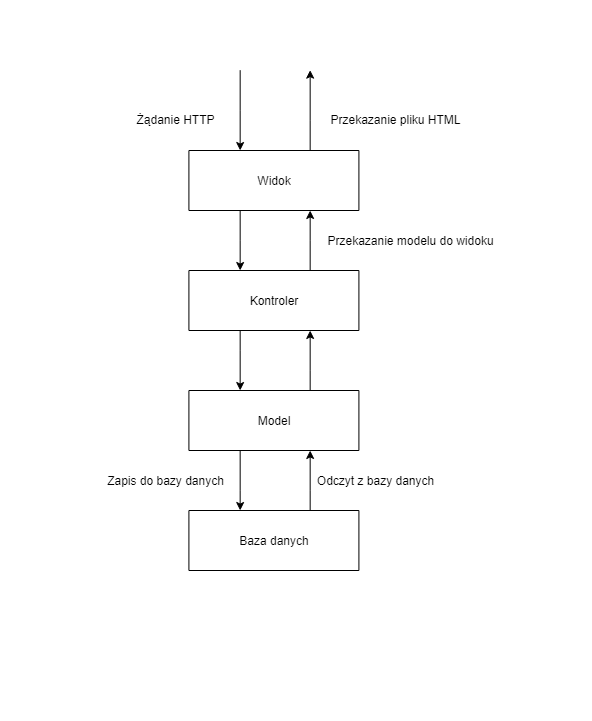

The diagram above was exported from draw.io. Its source (the exported page's mxGraphModel, read from the mxfile embedded in the PNG):
<mxGraphModel dx="1447" dy="1972" grid="1" gridSize="10" guides="1" tooltips="1" connect="1" arrows="1" fold="1" page="1" pageScale="1" pageWidth="827" pageHeight="1169" math="0" shadow="0">
  <root>
    <mxCell id="WIyWlLk6GJQsqaUBKTNV-0" />
    <mxCell id="WIyWlLk6GJQsqaUBKTNV-1" parent="WIyWlLk6GJQsqaUBKTNV-0" />
    <mxCell id="tSk6Rcyddfj4iMppF6fe-96" value="" style="edgeStyle=orthogonalEdgeStyle;rounded=0;orthogonalLoop=1;jettySize=auto;html=1;entryX=0.933;entryY=-0.025;entryDx=0;entryDy=0;entryPerimeter=0;exitX=1;exitY=0.5;exitDx=0;exitDy=0;" edge="1" parent="WIyWlLk6GJQsqaUBKTNV-1" source="tSk6Rcyddfj4iMppF6fe-90">
      <mxGeometry relative="1" as="geometry">
        <mxPoint x="465.3333333333335" y="98.83333333333337" as="targetPoint" />
        <Array as="points">
          <mxPoint x="650" y="335" />
          <mxPoint x="650" y="80" />
          <mxPoint x="465" y="80" />
        </Array>
      </mxGeometry>
    </mxCell>
    <mxCell id="tSk6Rcyddfj4iMppF6fe-168" value="" style="edgeStyle=orthogonalEdgeStyle;rounded=0;orthogonalLoop=1;jettySize=auto;html=1;" edge="1" parent="WIyWlLk6GJQsqaUBKTNV-1" source="tSk6Rcyddfj4iMppF6fe-159" target="tSk6Rcyddfj4iMppF6fe-167">
      <mxGeometry relative="1" as="geometry">
        <Array as="points">
          <mxPoint x="380" y="150" />
          <mxPoint x="380" y="150" />
        </Array>
      </mxGeometry>
    </mxCell>
    <mxCell id="tSk6Rcyddfj4iMppF6fe-184" value="" style="edgeStyle=orthogonalEdgeStyle;rounded=0;orthogonalLoop=1;jettySize=auto;html=1;" edge="1" parent="WIyWlLk6GJQsqaUBKTNV-1" source="tSk6Rcyddfj4iMppF6fe-159">
      <mxGeometry relative="1" as="geometry">
        <mxPoint x="449.5882352941178" y="-20" as="targetPoint" />
        <Array as="points">
          <mxPoint x="450" y="30" />
          <mxPoint x="450" y="30" />
        </Array>
      </mxGeometry>
    </mxCell>
    <mxCell id="tSk6Rcyddfj4iMppF6fe-159" value="Widok" style="rounded=0;whiteSpace=wrap;html=1;fillColor=none;direction=south;" vertex="1" parent="WIyWlLk6GJQsqaUBKTNV-1">
      <mxGeometry x="328.41" y="60" width="170" height="60" as="geometry" />
    </mxCell>
    <mxCell id="tSk6Rcyddfj4iMppF6fe-182" value="" style="edgeStyle=orthogonalEdgeStyle;rounded=0;orthogonalLoop=1;jettySize=auto;html=1;" edge="1" parent="WIyWlLk6GJQsqaUBKTNV-1" target="tSk6Rcyddfj4iMppF6fe-159">
      <mxGeometry relative="1" as="geometry">
        <mxPoint x="380.17647058823536" y="-20" as="sourcePoint" />
        <Array as="points">
          <mxPoint x="380" y="20" />
          <mxPoint x="380" y="20" />
        </Array>
      </mxGeometry>
    </mxCell>
    <mxCell id="tSk6Rcyddfj4iMppF6fe-170" value="" style="edgeStyle=orthogonalEdgeStyle;rounded=0;orthogonalLoop=1;jettySize=auto;html=1;" edge="1" parent="WIyWlLk6GJQsqaUBKTNV-1" source="tSk6Rcyddfj4iMppF6fe-167" target="tSk6Rcyddfj4iMppF6fe-169">
      <mxGeometry relative="1" as="geometry">
        <Array as="points">
          <mxPoint x="380" y="260" />
          <mxPoint x="380" y="260" />
        </Array>
      </mxGeometry>
    </mxCell>
    <mxCell id="tSk6Rcyddfj4iMppF6fe-178" value="" style="edgeStyle=orthogonalEdgeStyle;rounded=0;orthogonalLoop=1;jettySize=auto;html=1;" edge="1" parent="WIyWlLk6GJQsqaUBKTNV-1" source="tSk6Rcyddfj4iMppF6fe-167" target="tSk6Rcyddfj4iMppF6fe-159">
      <mxGeometry relative="1" as="geometry">
        <Array as="points">
          <mxPoint x="450" y="150" />
          <mxPoint x="450" y="150" />
        </Array>
      </mxGeometry>
    </mxCell>
    <mxCell id="tSk6Rcyddfj4iMppF6fe-167" value="Kontroler" style="rounded=0;whiteSpace=wrap;html=1;fillColor=none;direction=south;" vertex="1" parent="WIyWlLk6GJQsqaUBKTNV-1">
      <mxGeometry x="328.41" y="180" width="170" height="60" as="geometry" />
    </mxCell>
    <mxCell id="tSk6Rcyddfj4iMppF6fe-172" value="" style="edgeStyle=orthogonalEdgeStyle;rounded=0;orthogonalLoop=1;jettySize=auto;html=1;" edge="1" parent="WIyWlLk6GJQsqaUBKTNV-1" source="tSk6Rcyddfj4iMppF6fe-169" target="tSk6Rcyddfj4iMppF6fe-171">
      <mxGeometry relative="1" as="geometry">
        <Array as="points">
          <mxPoint x="380" y="400" />
          <mxPoint x="380" y="400" />
        </Array>
      </mxGeometry>
    </mxCell>
    <mxCell id="tSk6Rcyddfj4iMppF6fe-177" value="" style="edgeStyle=orthogonalEdgeStyle;rounded=0;orthogonalLoop=1;jettySize=auto;html=1;" edge="1" parent="WIyWlLk6GJQsqaUBKTNV-1" source="tSk6Rcyddfj4iMppF6fe-169" target="tSk6Rcyddfj4iMppF6fe-167">
      <mxGeometry relative="1" as="geometry">
        <Array as="points">
          <mxPoint x="450" y="280" />
          <mxPoint x="450" y="280" />
        </Array>
      </mxGeometry>
    </mxCell>
    <mxCell id="tSk6Rcyddfj4iMppF6fe-169" value="Model" style="rounded=0;whiteSpace=wrap;html=1;fillColor=none;direction=south;" vertex="1" parent="WIyWlLk6GJQsqaUBKTNV-1">
      <mxGeometry x="328.41" y="300" width="170" height="60" as="geometry" />
    </mxCell>
    <mxCell id="tSk6Rcyddfj4iMppF6fe-175" value="" style="edgeStyle=orthogonalEdgeStyle;rounded=0;orthogonalLoop=1;jettySize=auto;html=1;" edge="1" parent="WIyWlLk6GJQsqaUBKTNV-1" source="tSk6Rcyddfj4iMppF6fe-171" target="tSk6Rcyddfj4iMppF6fe-169">
      <mxGeometry relative="1" as="geometry">
        <Array as="points">
          <mxPoint x="450" y="400" />
          <mxPoint x="450" y="400" />
        </Array>
      </mxGeometry>
    </mxCell>
    <mxCell id="tSk6Rcyddfj4iMppF6fe-171" value="Baza danych" style="rounded=0;whiteSpace=wrap;html=1;fillColor=none;direction=south;" vertex="1" parent="WIyWlLk6GJQsqaUBKTNV-1">
      <mxGeometry x="328.41" y="420" width="170" height="60" as="geometry" />
    </mxCell>
    <mxCell id="tSk6Rcyddfj4iMppF6fe-185" value="Odczyt z bazy danych&lt;br&gt;" style="text;html=1;align=center;verticalAlign=middle;resizable=0;points=[];autosize=1;" vertex="1" parent="WIyWlLk6GJQsqaUBKTNV-1">
      <mxGeometry x="450" y="380" width="130" height="20" as="geometry" />
    </mxCell>
    <mxCell id="tSk6Rcyddfj4iMppF6fe-186" value="Zapis do bazy danych" style="text;html=1;align=center;verticalAlign=middle;resizable=0;points=[];autosize=1;" vertex="1" parent="WIyWlLk6GJQsqaUBKTNV-1">
      <mxGeometry x="240" y="380" width="130" height="20" as="geometry" />
    </mxCell>
    <mxCell id="tSk6Rcyddfj4iMppF6fe-187" value="Przekazanie modelu do widoku&lt;br&gt;" style="text;html=1;align=center;verticalAlign=middle;resizable=0;points=[];autosize=1;" vertex="1" parent="WIyWlLk6GJQsqaUBKTNV-1">
      <mxGeometry x="460" y="140" width="180" height="20" as="geometry" />
    </mxCell>
    <mxCell id="tSk6Rcyddfj4iMppF6fe-188" value="Żądanie HTTP" style="text;html=1;align=center;verticalAlign=middle;resizable=0;points=[];autosize=1;" vertex="1" parent="WIyWlLk6GJQsqaUBKTNV-1">
      <mxGeometry x="270" y="19" width="90" height="20" as="geometry" />
    </mxCell>
    <mxCell id="tSk6Rcyddfj4iMppF6fe-189" value="Przekazanie pliku HTML&lt;br&gt;" style="text;html=1;align=center;verticalAlign=middle;resizable=0;points=[];autosize=1;" vertex="1" parent="WIyWlLk6GJQsqaUBKTNV-1">
      <mxGeometry x="460" y="19" width="150" height="20" as="geometry" />
    </mxCell>
    <mxCell id="tSk6Rcyddfj4iMppF6fe-191" value="" style="rounded=0;whiteSpace=wrap;html=1;fillColor=none;strokeColor=none;dashed=1;" vertex="1" parent="WIyWlLk6GJQsqaUBKTNV-1">
      <mxGeometry x="140" y="-90" width="590" height="720" as="geometry" />
    </mxCell>
  </root>
</mxGraphModel>